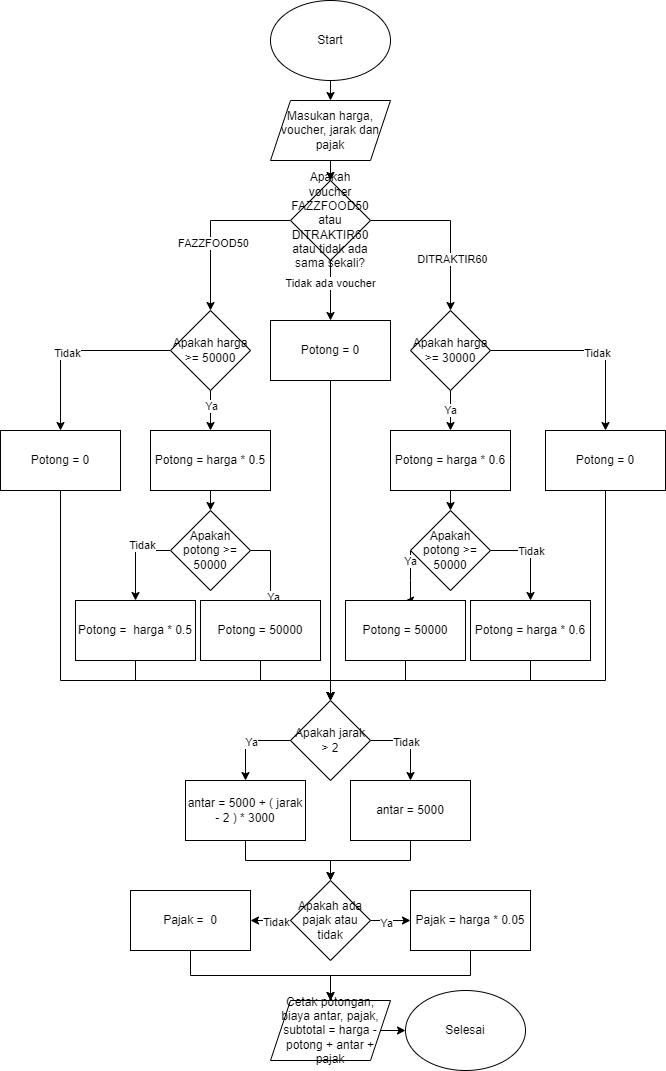

The diagram above was exported from draw.io. Its source (the exported page's mxGraphModel, read from the mxfile embedded in the PNG):
<mxGraphModel dx="868" dy="450" grid="1" gridSize="10" guides="1" tooltips="1" connect="1" arrows="1" fold="1" page="1" pageScale="1" pageWidth="850" pageHeight="1100" math="0" shadow="0">
  <root>
    <mxCell id="0" />
    <mxCell id="1" parent="0" />
    <mxCell id="lm-4cjQfzLZB7KphHDJX-16" style="edgeStyle=orthogonalEdgeStyle;rounded=0;orthogonalLoop=1;jettySize=auto;html=1;exitX=0.5;exitY=1;exitDx=0;exitDy=0;entryX=0.5;entryY=0;entryDx=0;entryDy=0;" parent="1" source="lm-4cjQfzLZB7KphHDJX-1" target="lm-4cjQfzLZB7KphHDJX-2" edge="1">
      <mxGeometry relative="1" as="geometry" />
    </mxCell>
    <mxCell id="lm-4cjQfzLZB7KphHDJX-1" value="Start" style="ellipse;whiteSpace=wrap;html=1;" parent="1" vertex="1">
      <mxGeometry x="375" y="10" width="120" height="80" as="geometry" />
    </mxCell>
    <mxCell id="lm-4cjQfzLZB7KphHDJX-15" style="edgeStyle=orthogonalEdgeStyle;rounded=0;orthogonalLoop=1;jettySize=auto;html=1;exitX=0.5;exitY=1;exitDx=0;exitDy=0;entryX=0.5;entryY=0;entryDx=0;entryDy=0;" parent="1" source="lm-4cjQfzLZB7KphHDJX-2" target="lm-4cjQfzLZB7KphHDJX-3" edge="1">
      <mxGeometry relative="1" as="geometry" />
    </mxCell>
    <mxCell id="lm-4cjQfzLZB7KphHDJX-2" value="Masukan harga, voucher, jarak dan pajak" style="shape=parallelogram;perimeter=parallelogramPerimeter;whiteSpace=wrap;html=1;fixedSize=1;" parent="1" vertex="1">
      <mxGeometry x="375" y="110" width="120" height="60" as="geometry" />
    </mxCell>
    <mxCell id="lm-4cjQfzLZB7KphHDJX-11" style="edgeStyle=orthogonalEdgeStyle;rounded=0;orthogonalLoop=1;jettySize=auto;html=1;exitX=0;exitY=0.5;exitDx=0;exitDy=0;entryX=0.5;entryY=0;entryDx=0;entryDy=0;" parent="1" source="lm-4cjQfzLZB7KphHDJX-3" target="lm-4cjQfzLZB7KphHDJX-17" edge="1">
      <mxGeometry relative="1" as="geometry">
        <mxPoint x="325" y="280" as="targetPoint" />
      </mxGeometry>
    </mxCell>
    <mxCell id="lm-4cjQfzLZB7KphHDJX-12" value="FAZZFOOD50" style="edgeLabel;html=1;align=center;verticalAlign=middle;resizable=0;points=[];" parent="lm-4cjQfzLZB7KphHDJX-11" connectable="0" vertex="1">
      <mxGeometry x="0.2" y="2" relative="1" as="geometry">
        <mxPoint as="offset" />
      </mxGeometry>
    </mxCell>
    <mxCell id="lm-4cjQfzLZB7KphHDJX-13" style="edgeStyle=orthogonalEdgeStyle;rounded=0;orthogonalLoop=1;jettySize=auto;html=1;exitX=1;exitY=0.5;exitDx=0;exitDy=0;entryX=0.5;entryY=0;entryDx=0;entryDy=0;" parent="1" source="lm-4cjQfzLZB7KphHDJX-3" target="lm-4cjQfzLZB7KphHDJX-18" edge="1">
      <mxGeometry relative="1" as="geometry">
        <mxPoint x="555" y="280" as="targetPoint" />
      </mxGeometry>
    </mxCell>
    <mxCell id="lm-4cjQfzLZB7KphHDJX-14" value="DITRAKTIR60" style="edgeLabel;html=1;align=center;verticalAlign=middle;resizable=0;points=[];" parent="lm-4cjQfzLZB7KphHDJX-13" connectable="0" vertex="1">
      <mxGeometry x="0.39" y="1" relative="1" as="geometry">
        <mxPoint as="offset" />
      </mxGeometry>
    </mxCell>
    <mxCell id="lm-4cjQfzLZB7KphHDJX-20" style="edgeStyle=orthogonalEdgeStyle;rounded=0;orthogonalLoop=1;jettySize=auto;html=1;exitX=0.5;exitY=1;exitDx=0;exitDy=0;entryX=0.5;entryY=0;entryDx=0;entryDy=0;" parent="1" source="lm-4cjQfzLZB7KphHDJX-3" target="lm-4cjQfzLZB7KphHDJX-19" edge="1">
      <mxGeometry relative="1" as="geometry" />
    </mxCell>
    <mxCell id="lm-4cjQfzLZB7KphHDJX-23" value="Tidak ada voucher" style="edgeLabel;html=1;align=center;verticalAlign=middle;resizable=0;points=[];" parent="lm-4cjQfzLZB7KphHDJX-20" connectable="0" vertex="1">
      <mxGeometry x="-0.2727" y="-1" relative="1" as="geometry">
        <mxPoint as="offset" />
      </mxGeometry>
    </mxCell>
    <mxCell id="lm-4cjQfzLZB7KphHDJX-3" value="Apakah voucher FAZZFOOD50 atau DITRAKTIR60 atau tidak ada sama sekali?" style="rhombus;whiteSpace=wrap;html=1;" parent="1" vertex="1">
      <mxGeometry x="395" y="190" width="80" height="80" as="geometry" />
    </mxCell>
    <mxCell id="lm-4cjQfzLZB7KphHDJX-26" style="edgeStyle=orthogonalEdgeStyle;rounded=0;orthogonalLoop=1;jettySize=auto;html=1;exitX=0;exitY=0.5;exitDx=0;exitDy=0;entryX=0.5;entryY=0;entryDx=0;entryDy=0;" parent="1" source="lm-4cjQfzLZB7KphHDJX-17" target="lm-4cjQfzLZB7KphHDJX-25" edge="1">
      <mxGeometry relative="1" as="geometry" />
    </mxCell>
    <mxCell id="lm-4cjQfzLZB7KphHDJX-29" value="Tidak" style="edgeLabel;html=1;align=center;verticalAlign=middle;resizable=0;points=[];" parent="lm-4cjQfzLZB7KphHDJX-26" connectable="0" vertex="1">
      <mxGeometry x="0.0947" y="2" relative="1" as="geometry">
        <mxPoint as="offset" />
      </mxGeometry>
    </mxCell>
    <mxCell id="lm-4cjQfzLZB7KphHDJX-27" style="edgeStyle=orthogonalEdgeStyle;rounded=0;orthogonalLoop=1;jettySize=auto;html=1;exitX=0.5;exitY=1;exitDx=0;exitDy=0;entryX=0.5;entryY=0;entryDx=0;entryDy=0;" parent="1" source="lm-4cjQfzLZB7KphHDJX-17" target="lm-4cjQfzLZB7KphHDJX-24" edge="1">
      <mxGeometry relative="1" as="geometry" />
    </mxCell>
    <mxCell id="lm-4cjQfzLZB7KphHDJX-28" value="Ya" style="edgeLabel;html=1;align=center;verticalAlign=middle;resizable=0;points=[];" parent="lm-4cjQfzLZB7KphHDJX-27" connectable="0" vertex="1">
      <mxGeometry x="-0.2444" relative="1" as="geometry">
        <mxPoint as="offset" />
      </mxGeometry>
    </mxCell>
    <mxCell id="lm-4cjQfzLZB7KphHDJX-17" value="Apakah harga &amp;gt;= 50000" style="rhombus;whiteSpace=wrap;html=1;" parent="1" vertex="1">
      <mxGeometry x="275" y="320" width="80" height="80" as="geometry" />
    </mxCell>
    <mxCell id="lm-4cjQfzLZB7KphHDJX-51" value="Ya" style="edgeStyle=orthogonalEdgeStyle;rounded=0;orthogonalLoop=1;jettySize=auto;html=1;exitX=0.5;exitY=1;exitDx=0;exitDy=0;entryX=0.5;entryY=0;entryDx=0;entryDy=0;" parent="1" source="lm-4cjQfzLZB7KphHDJX-18" target="lm-4cjQfzLZB7KphHDJX-49" edge="1">
      <mxGeometry relative="1" as="geometry" />
    </mxCell>
    <mxCell id="lm-4cjQfzLZB7KphHDJX-52" style="edgeStyle=orthogonalEdgeStyle;rounded=0;orthogonalLoop=1;jettySize=auto;html=1;exitX=1;exitY=0.5;exitDx=0;exitDy=0;entryX=0.5;entryY=0;entryDx=0;entryDy=0;" parent="1" source="lm-4cjQfzLZB7KphHDJX-18" target="lm-4cjQfzLZB7KphHDJX-50" edge="1">
      <mxGeometry relative="1" as="geometry" />
    </mxCell>
    <mxCell id="lm-4cjQfzLZB7KphHDJX-53" value="Tidak" style="edgeLabel;html=1;align=center;verticalAlign=middle;resizable=0;points=[];" parent="lm-4cjQfzLZB7KphHDJX-52" connectable="0" vertex="1">
      <mxGeometry x="0.0923" y="-2" relative="1" as="geometry">
        <mxPoint as="offset" />
      </mxGeometry>
    </mxCell>
    <mxCell id="lm-4cjQfzLZB7KphHDJX-18" value="Apakah harga &amp;gt;= 30000" style="rhombus;whiteSpace=wrap;html=1;" parent="1" vertex="1">
      <mxGeometry x="515" y="320" width="80" height="80" as="geometry" />
    </mxCell>
    <mxCell id="lm-4cjQfzLZB7KphHDJX-66" style="edgeStyle=orthogonalEdgeStyle;rounded=0;orthogonalLoop=1;jettySize=auto;html=1;exitX=0.5;exitY=1;exitDx=0;exitDy=0;entryX=0.5;entryY=0;entryDx=0;entryDy=0;" parent="1" source="lm-4cjQfzLZB7KphHDJX-19" target="lm-4cjQfzLZB7KphHDJX-38" edge="1">
      <mxGeometry relative="1" as="geometry" />
    </mxCell>
    <mxCell id="lm-4cjQfzLZB7KphHDJX-19" value="Potong = 0" style="rounded=0;whiteSpace=wrap;html=1;" parent="1" vertex="1">
      <mxGeometry x="375" y="330" width="120" height="60" as="geometry" />
    </mxCell>
    <mxCell id="lm-4cjQfzLZB7KphHDJX-31" style="edgeStyle=orthogonalEdgeStyle;rounded=0;orthogonalLoop=1;jettySize=auto;html=1;exitX=0.5;exitY=1;exitDx=0;exitDy=0;entryX=0.5;entryY=0;entryDx=0;entryDy=0;" parent="1" source="lm-4cjQfzLZB7KphHDJX-24" target="lm-4cjQfzLZB7KphHDJX-30" edge="1">
      <mxGeometry relative="1" as="geometry" />
    </mxCell>
    <mxCell id="lm-4cjQfzLZB7KphHDJX-24" value="Potong = harga * 0.5" style="rounded=0;whiteSpace=wrap;html=1;" parent="1" vertex="1">
      <mxGeometry x="255" y="440" width="120" height="60" as="geometry" />
    </mxCell>
    <mxCell id="lm-4cjQfzLZB7KphHDJX-42" style="edgeStyle=orthogonalEdgeStyle;rounded=0;orthogonalLoop=1;jettySize=auto;html=1;exitX=0.5;exitY=1;exitDx=0;exitDy=0;entryX=0.5;entryY=0;entryDx=0;entryDy=0;" parent="1" source="lm-4cjQfzLZB7KphHDJX-25" target="lm-4cjQfzLZB7KphHDJX-38" edge="1">
      <mxGeometry relative="1" as="geometry">
        <Array as="points">
          <mxPoint x="165" y="690" />
          <mxPoint x="435" y="690" />
        </Array>
      </mxGeometry>
    </mxCell>
    <mxCell id="lm-4cjQfzLZB7KphHDJX-25" value="Potong = 0" style="rounded=0;whiteSpace=wrap;html=1;" parent="1" vertex="1">
      <mxGeometry x="105" y="440" width="120" height="60" as="geometry" />
    </mxCell>
    <mxCell id="lm-4cjQfzLZB7KphHDJX-34" style="edgeStyle=orthogonalEdgeStyle;rounded=0;orthogonalLoop=1;jettySize=auto;html=1;exitX=1;exitY=0.5;exitDx=0;exitDy=0;entryX=0.5;entryY=0;entryDx=0;entryDy=0;" parent="1" source="lm-4cjQfzLZB7KphHDJX-30" target="lm-4cjQfzLZB7KphHDJX-32" edge="1">
      <mxGeometry relative="1" as="geometry" />
    </mxCell>
    <mxCell id="lm-4cjQfzLZB7KphHDJX-36" value="Ya" style="edgeLabel;html=1;align=center;verticalAlign=middle;resizable=0;points=[];" parent="lm-4cjQfzLZB7KphHDJX-34" connectable="0" vertex="1">
      <mxGeometry x="0.3143" y="2" relative="1" as="geometry">
        <mxPoint as="offset" />
      </mxGeometry>
    </mxCell>
    <mxCell id="lm-4cjQfzLZB7KphHDJX-35" style="edgeStyle=orthogonalEdgeStyle;rounded=0;orthogonalLoop=1;jettySize=auto;html=1;exitX=0;exitY=0.5;exitDx=0;exitDy=0;entryX=0.5;entryY=0;entryDx=0;entryDy=0;" parent="1" source="lm-4cjQfzLZB7KphHDJX-30" target="lm-4cjQfzLZB7KphHDJX-33" edge="1">
      <mxGeometry relative="1" as="geometry" />
    </mxCell>
    <mxCell id="lm-4cjQfzLZB7KphHDJX-37" value="Tidak" style="edgeLabel;html=1;align=center;verticalAlign=middle;resizable=0;points=[];" parent="lm-4cjQfzLZB7KphHDJX-35" connectable="0" vertex="1">
      <mxGeometry x="-0.25" y="-3" relative="1" as="geometry">
        <mxPoint x="3" y="-3" as="offset" />
      </mxGeometry>
    </mxCell>
    <mxCell id="lm-4cjQfzLZB7KphHDJX-30" value="Apakah potong &amp;gt;= 50000" style="rhombus;whiteSpace=wrap;html=1;" parent="1" vertex="1">
      <mxGeometry x="275" y="520" width="80" height="80" as="geometry" />
    </mxCell>
    <mxCell id="lm-4cjQfzLZB7KphHDJX-39" style="edgeStyle=orthogonalEdgeStyle;rounded=0;orthogonalLoop=1;jettySize=auto;html=1;exitX=0.5;exitY=1;exitDx=0;exitDy=0;entryX=0.5;entryY=0;entryDx=0;entryDy=0;" parent="1" source="lm-4cjQfzLZB7KphHDJX-32" target="lm-4cjQfzLZB7KphHDJX-38" edge="1">
      <mxGeometry relative="1" as="geometry" />
    </mxCell>
    <mxCell id="lm-4cjQfzLZB7KphHDJX-32" value="Potong = 50000" style="rounded=0;whiteSpace=wrap;html=1;" parent="1" vertex="1">
      <mxGeometry x="305" y="610" width="120" height="60" as="geometry" />
    </mxCell>
    <mxCell id="lm-4cjQfzLZB7KphHDJX-41" style="edgeStyle=orthogonalEdgeStyle;rounded=0;orthogonalLoop=1;jettySize=auto;html=1;exitX=0.5;exitY=1;exitDx=0;exitDy=0;entryX=0.5;entryY=0;entryDx=0;entryDy=0;" parent="1" source="lm-4cjQfzLZB7KphHDJX-33" target="lm-4cjQfzLZB7KphHDJX-38" edge="1">
      <mxGeometry relative="1" as="geometry" />
    </mxCell>
    <mxCell id="lm-4cjQfzLZB7KphHDJX-33" value="Potong =&amp;nbsp; harga * 0.5" style="rounded=0;whiteSpace=wrap;html=1;" parent="1" vertex="1">
      <mxGeometry x="180" y="610" width="120" height="60" as="geometry" />
    </mxCell>
    <mxCell id="lm-4cjQfzLZB7KphHDJX-45" style="edgeStyle=orthogonalEdgeStyle;rounded=0;orthogonalLoop=1;jettySize=auto;html=1;exitX=0;exitY=0.5;exitDx=0;exitDy=0;entryX=0.5;entryY=0;entryDx=0;entryDy=0;" parent="1" source="lm-4cjQfzLZB7KphHDJX-38" target="lm-4cjQfzLZB7KphHDJX-44" edge="1">
      <mxGeometry relative="1" as="geometry" />
    </mxCell>
    <mxCell id="lm-4cjQfzLZB7KphHDJX-47" value="Ya" style="edgeLabel;html=1;align=center;verticalAlign=middle;resizable=0;points=[];" parent="lm-4cjQfzLZB7KphHDJX-45" connectable="0" vertex="1">
      <mxGeometry x="-0.0561" y="1" relative="1" as="geometry">
        <mxPoint as="offset" />
      </mxGeometry>
    </mxCell>
    <mxCell id="lm-4cjQfzLZB7KphHDJX-46" style="edgeStyle=orthogonalEdgeStyle;rounded=0;orthogonalLoop=1;jettySize=auto;html=1;exitX=1;exitY=0.5;exitDx=0;exitDy=0;entryX=0.5;entryY=0;entryDx=0;entryDy=0;" parent="1" source="lm-4cjQfzLZB7KphHDJX-38" target="lm-4cjQfzLZB7KphHDJX-43" edge="1">
      <mxGeometry relative="1" as="geometry" />
    </mxCell>
    <mxCell id="lm-4cjQfzLZB7KphHDJX-48" value="Tidak" style="edgeLabel;html=1;align=center;verticalAlign=middle;resizable=0;points=[];" parent="lm-4cjQfzLZB7KphHDJX-46" connectable="0" vertex="1">
      <mxGeometry x="-0.1158" y="-1" relative="1" as="geometry">
        <mxPoint as="offset" />
      </mxGeometry>
    </mxCell>
    <mxCell id="lm-4cjQfzLZB7KphHDJX-38" value="Apakah jarak &amp;gt; 2" style="rhombus;whiteSpace=wrap;html=1;" parent="1" vertex="1">
      <mxGeometry x="395" y="710" width="80" height="80" as="geometry" />
    </mxCell>
    <mxCell id="lm-4cjQfzLZB7KphHDJX-69" style="edgeStyle=orthogonalEdgeStyle;rounded=0;orthogonalLoop=1;jettySize=auto;html=1;exitX=0.5;exitY=1;exitDx=0;exitDy=0;entryX=0.5;entryY=0;entryDx=0;entryDy=0;" parent="1" source="lm-4cjQfzLZB7KphHDJX-43" target="lm-4cjQfzLZB7KphHDJX-68" edge="1">
      <mxGeometry relative="1" as="geometry" />
    </mxCell>
    <mxCell id="lm-4cjQfzLZB7KphHDJX-43" value="antar = 5000" style="rounded=0;whiteSpace=wrap;html=1;" parent="1" vertex="1">
      <mxGeometry x="455" y="790" width="120" height="60" as="geometry" />
    </mxCell>
    <mxCell id="lm-4cjQfzLZB7KphHDJX-70" style="edgeStyle=orthogonalEdgeStyle;rounded=0;orthogonalLoop=1;jettySize=auto;html=1;exitX=0.5;exitY=1;exitDx=0;exitDy=0;entryX=0.5;entryY=0;entryDx=0;entryDy=0;" parent="1" source="lm-4cjQfzLZB7KphHDJX-44" target="lm-4cjQfzLZB7KphHDJX-68" edge="1">
      <mxGeometry relative="1" as="geometry" />
    </mxCell>
    <mxCell id="lm-4cjQfzLZB7KphHDJX-44" value="antar = 5000 + ( jarak - 2 ) * 3000" style="rounded=0;whiteSpace=wrap;html=1;" parent="1" vertex="1">
      <mxGeometry x="290" y="790" width="120" height="60" as="geometry" />
    </mxCell>
    <mxCell id="lm-4cjQfzLZB7KphHDJX-56" style="edgeStyle=orthogonalEdgeStyle;rounded=0;orthogonalLoop=1;jettySize=auto;html=1;exitX=0.5;exitY=1;exitDx=0;exitDy=0;entryX=0.5;entryY=0;entryDx=0;entryDy=0;" parent="1" source="lm-4cjQfzLZB7KphHDJX-49" target="lm-4cjQfzLZB7KphHDJX-54" edge="1">
      <mxGeometry relative="1" as="geometry" />
    </mxCell>
    <mxCell id="lm-4cjQfzLZB7KphHDJX-49" value="Potong = harga * 0.6" style="rounded=0;whiteSpace=wrap;html=1;" parent="1" vertex="1">
      <mxGeometry x="495" y="440" width="120" height="60" as="geometry" />
    </mxCell>
    <mxCell id="lm-4cjQfzLZB7KphHDJX-65" style="edgeStyle=orthogonalEdgeStyle;rounded=0;orthogonalLoop=1;jettySize=auto;html=1;exitX=0.5;exitY=1;exitDx=0;exitDy=0;entryX=0.5;entryY=0;entryDx=0;entryDy=0;" parent="1" source="lm-4cjQfzLZB7KphHDJX-50" target="lm-4cjQfzLZB7KphHDJX-38" edge="1">
      <mxGeometry relative="1" as="geometry">
        <Array as="points">
          <mxPoint x="710" y="690" />
          <mxPoint x="435" y="690" />
        </Array>
      </mxGeometry>
    </mxCell>
    <mxCell id="lm-4cjQfzLZB7KphHDJX-50" value="Potong = 0" style="rounded=0;whiteSpace=wrap;html=1;" parent="1" vertex="1">
      <mxGeometry x="650" y="440" width="120" height="60" as="geometry" />
    </mxCell>
    <mxCell id="lm-4cjQfzLZB7KphHDJX-59" style="edgeStyle=orthogonalEdgeStyle;rounded=0;orthogonalLoop=1;jettySize=auto;html=1;exitX=0;exitY=0.5;exitDx=0;exitDy=0;entryX=0.5;entryY=0;entryDx=0;entryDy=0;" parent="1" source="lm-4cjQfzLZB7KphHDJX-54" target="lm-4cjQfzLZB7KphHDJX-57" edge="1">
      <mxGeometry relative="1" as="geometry">
        <Array as="points">
          <mxPoint x="515" y="590" />
          <mxPoint x="515" y="590" />
        </Array>
      </mxGeometry>
    </mxCell>
    <mxCell id="lm-4cjQfzLZB7KphHDJX-60" value="Ya" style="edgeLabel;html=1;align=center;verticalAlign=middle;resizable=0;points=[];" parent="lm-4cjQfzLZB7KphHDJX-59" connectable="0" vertex="1">
      <mxGeometry x="-0.623" y="-1" relative="1" as="geometry">
        <mxPoint as="offset" />
      </mxGeometry>
    </mxCell>
    <mxCell id="lm-4cjQfzLZB7KphHDJX-61" style="edgeStyle=orthogonalEdgeStyle;rounded=0;orthogonalLoop=1;jettySize=auto;html=1;exitX=1;exitY=0.5;exitDx=0;exitDy=0;entryX=0.5;entryY=0;entryDx=0;entryDy=0;" parent="1" source="lm-4cjQfzLZB7KphHDJX-54" target="lm-4cjQfzLZB7KphHDJX-58" edge="1">
      <mxGeometry relative="1" as="geometry" />
    </mxCell>
    <mxCell id="lm-4cjQfzLZB7KphHDJX-62" value="Tidak" style="edgeLabel;html=1;align=center;verticalAlign=middle;resizable=0;points=[];" parent="lm-4cjQfzLZB7KphHDJX-61" connectable="0" vertex="1">
      <mxGeometry x="-0.1116" relative="1" as="geometry">
        <mxPoint as="offset" />
      </mxGeometry>
    </mxCell>
    <mxCell id="lm-4cjQfzLZB7KphHDJX-54" value="Apakah potong &amp;gt;= 50000" style="rhombus;whiteSpace=wrap;html=1;" parent="1" vertex="1">
      <mxGeometry x="515" y="520" width="80" height="80" as="geometry" />
    </mxCell>
    <mxCell id="lm-4cjQfzLZB7KphHDJX-63" style="edgeStyle=orthogonalEdgeStyle;rounded=0;orthogonalLoop=1;jettySize=auto;html=1;exitX=0.5;exitY=1;exitDx=0;exitDy=0;entryX=0.5;entryY=0;entryDx=0;entryDy=0;" parent="1" source="lm-4cjQfzLZB7KphHDJX-57" target="lm-4cjQfzLZB7KphHDJX-38" edge="1">
      <mxGeometry relative="1" as="geometry" />
    </mxCell>
    <mxCell id="lm-4cjQfzLZB7KphHDJX-57" value="Potong = 50000" style="rounded=0;whiteSpace=wrap;html=1;" parent="1" vertex="1">
      <mxGeometry x="450" y="610" width="120" height="60" as="geometry" />
    </mxCell>
    <mxCell id="lm-4cjQfzLZB7KphHDJX-64" style="edgeStyle=orthogonalEdgeStyle;rounded=0;orthogonalLoop=1;jettySize=auto;html=1;exitX=0.5;exitY=1;exitDx=0;exitDy=0;entryX=0.5;entryY=0;entryDx=0;entryDy=0;" parent="1" source="lm-4cjQfzLZB7KphHDJX-58" target="lm-4cjQfzLZB7KphHDJX-38" edge="1">
      <mxGeometry relative="1" as="geometry" />
    </mxCell>
    <mxCell id="lm-4cjQfzLZB7KphHDJX-58" value="Potong = harga * 0.6" style="rounded=0;whiteSpace=wrap;html=1;" parent="1" vertex="1">
      <mxGeometry x="575" y="610" width="120" height="60" as="geometry" />
    </mxCell>
    <mxCell id="lm-4cjQfzLZB7KphHDJX-72" style="edgeStyle=orthogonalEdgeStyle;rounded=0;orthogonalLoop=1;jettySize=auto;html=1;exitX=1;exitY=0.5;exitDx=0;exitDy=0;entryX=0;entryY=0.5;entryDx=0;entryDy=0;" parent="1" source="lm-4cjQfzLZB7KphHDJX-68" target="lm-4cjQfzLZB7KphHDJX-71" edge="1">
      <mxGeometry relative="1" as="geometry" />
    </mxCell>
    <mxCell id="lm-4cjQfzLZB7KphHDJX-73" value="Ya" style="edgeLabel;html=1;align=center;verticalAlign=middle;resizable=0;points=[];" parent="lm-4cjQfzLZB7KphHDJX-72" connectable="0" vertex="1">
      <mxGeometry x="-0.2391" y="-2" relative="1" as="geometry">
        <mxPoint as="offset" />
      </mxGeometry>
    </mxCell>
    <mxCell id="lm-4cjQfzLZB7KphHDJX-75" style="edgeStyle=orthogonalEdgeStyle;rounded=0;orthogonalLoop=1;jettySize=auto;html=1;exitX=0;exitY=0.5;exitDx=0;exitDy=0;" parent="1" source="lm-4cjQfzLZB7KphHDJX-68" target="lm-4cjQfzLZB7KphHDJX-74" edge="1">
      <mxGeometry relative="1" as="geometry" />
    </mxCell>
    <mxCell id="lm-4cjQfzLZB7KphHDJX-76" value="Tidak" style="edgeLabel;html=1;align=center;verticalAlign=middle;resizable=0;points=[];" parent="lm-4cjQfzLZB7KphHDJX-75" connectable="0" vertex="1">
      <mxGeometry x="-0.2292" y="1" relative="1" as="geometry">
        <mxPoint as="offset" />
      </mxGeometry>
    </mxCell>
    <mxCell id="lm-4cjQfzLZB7KphHDJX-68" value="Apakah ada pajak atau tidak" style="rhombus;whiteSpace=wrap;html=1;" parent="1" vertex="1">
      <mxGeometry x="395" y="890" width="80" height="80" as="geometry" />
    </mxCell>
    <mxCell id="lm-4cjQfzLZB7KphHDJX-78" style="edgeStyle=orthogonalEdgeStyle;rounded=0;orthogonalLoop=1;jettySize=auto;html=1;exitX=0.5;exitY=1;exitDx=0;exitDy=0;entryX=0.5;entryY=0;entryDx=0;entryDy=0;" parent="1" source="lm-4cjQfzLZB7KphHDJX-71" target="lm-4cjQfzLZB7KphHDJX-77" edge="1">
      <mxGeometry relative="1" as="geometry" />
    </mxCell>
    <mxCell id="lm-4cjQfzLZB7KphHDJX-71" value="Pajak = harga * 0.05" style="rounded=0;whiteSpace=wrap;html=1;" parent="1" vertex="1">
      <mxGeometry x="515" y="900" width="120" height="60" as="geometry" />
    </mxCell>
    <mxCell id="lm-4cjQfzLZB7KphHDJX-80" style="edgeStyle=orthogonalEdgeStyle;rounded=0;orthogonalLoop=1;jettySize=auto;html=1;exitX=0.5;exitY=1;exitDx=0;exitDy=0;entryX=0.5;entryY=0;entryDx=0;entryDy=0;" parent="1" source="lm-4cjQfzLZB7KphHDJX-74" target="lm-4cjQfzLZB7KphHDJX-77" edge="1">
      <mxGeometry relative="1" as="geometry" />
    </mxCell>
    <mxCell id="lm-4cjQfzLZB7KphHDJX-74" value="Pajak =&amp;nbsp; 0" style="rounded=0;whiteSpace=wrap;html=1;" parent="1" vertex="1">
      <mxGeometry x="235" y="900" width="120" height="60" as="geometry" />
    </mxCell>
    <mxCell id="lm-4cjQfzLZB7KphHDJX-83" style="edgeStyle=orthogonalEdgeStyle;rounded=0;orthogonalLoop=1;jettySize=auto;html=1;exitX=1;exitY=0.5;exitDx=0;exitDy=0;entryX=0;entryY=0.5;entryDx=0;entryDy=0;" parent="1" source="lm-4cjQfzLZB7KphHDJX-77" target="lm-4cjQfzLZB7KphHDJX-81" edge="1">
      <mxGeometry relative="1" as="geometry" />
    </mxCell>
    <mxCell id="lm-4cjQfzLZB7KphHDJX-77" value="Cetak potongan, biaya antar, pajak, subtotal = harga - potong + antar + pajak" style="shape=parallelogram;perimeter=parallelogramPerimeter;whiteSpace=wrap;html=1;fixedSize=1;" parent="1" vertex="1">
      <mxGeometry x="375" y="1010" width="120" height="60" as="geometry" />
    </mxCell>
    <mxCell id="lm-4cjQfzLZB7KphHDJX-81" value="Selesai" style="ellipse;whiteSpace=wrap;html=1;" parent="1" vertex="1">
      <mxGeometry x="510" y="1000" width="120" height="80" as="geometry" />
    </mxCell>
  </root>
</mxGraphModel>